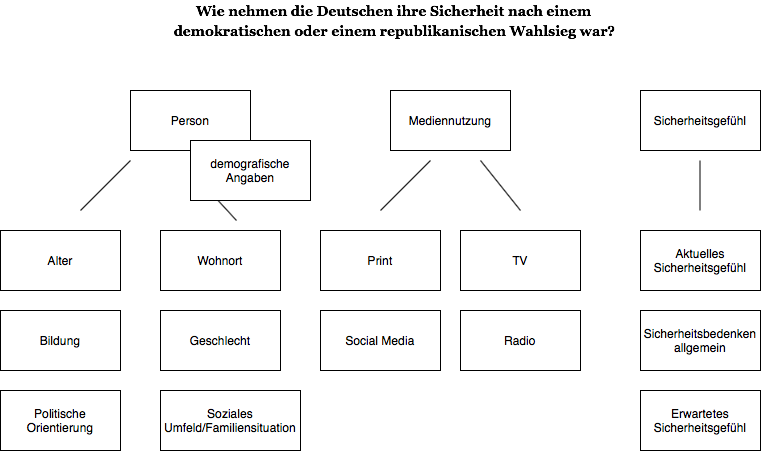

The diagram above was exported from draw.io. Its source (the exported page's mxGraphModel, read from the mxfile embedded in the PNG):
<mxGraphModel dx="946" dy="585" grid="1" gridSize="10" guides="1" tooltips="1" connect="1" arrows="1" fold="1" page="1" pageScale="1" pageWidth="827" pageHeight="1169" math="0" shadow="0">
  <root>
    <mxCell id="0" />
    <mxCell id="1" parent="0" />
    <mxCell id="OcWWcdsCbMfRvcuQntK1-2" value="&lt;b&gt;&lt;font face=&quot;Georgia&quot; style=&quot;font-size: 14px&quot;&gt;Wie nehmen die Deutschen ihre Sicherheit nach einem&amp;nbsp;&lt;/font&gt;&lt;/b&gt;" style="text;html=1;resizable=0;autosize=1;align=center;verticalAlign=middle;points=[];fillColor=none;strokeColor=none;rounded=0;" vertex="1" parent="1">
      <mxGeometry x="210" y="20" width="410" height="20" as="geometry" />
    </mxCell>
    <mxCell id="OcWWcdsCbMfRvcuQntK1-3" value="Person" style="rounded=0;whiteSpace=wrap;html=1;" vertex="1" parent="1">
      <mxGeometry x="150" y="110" width="120" height="60" as="geometry" />
    </mxCell>
    <mxCell id="OcWWcdsCbMfRvcuQntK1-4" value="" style="endArrow=none;html=1;" edge="1" parent="1">
      <mxGeometry width="50" height="50" relative="1" as="geometry">
        <mxPoint x="100" y="230" as="sourcePoint" />
        <mxPoint x="150" y="180" as="targetPoint" />
      </mxGeometry>
    </mxCell>
    <mxCell id="OcWWcdsCbMfRvcuQntK1-6" value="Alter" style="rounded=0;whiteSpace=wrap;html=1;" vertex="1" parent="1">
      <mxGeometry x="20" y="250" width="120" height="60" as="geometry" />
    </mxCell>
    <mxCell id="OcWWcdsCbMfRvcuQntK1-7" value="Bildung" style="rounded=0;whiteSpace=wrap;html=1;" vertex="1" parent="1">
      <mxGeometry x="20" y="330" width="120" height="60" as="geometry" />
    </mxCell>
    <mxCell id="OcWWcdsCbMfRvcuQntK1-8" value="Politische Orientierung" style="rounded=0;whiteSpace=wrap;html=1;" vertex="1" parent="1">
      <mxGeometry x="20" y="410" width="120" height="60" as="geometry" />
    </mxCell>
    <mxCell id="OcWWcdsCbMfRvcuQntK1-9" value="Wohnort" style="rounded=0;whiteSpace=wrap;html=1;" vertex="1" parent="1">
      <mxGeometry x="180" y="250" width="120" height="60" as="geometry" />
    </mxCell>
    <mxCell id="OcWWcdsCbMfRvcuQntK1-10" value="Geschlecht" style="rounded=0;whiteSpace=wrap;html=1;" vertex="1" parent="1">
      <mxGeometry x="180" y="330" width="120" height="60" as="geometry" />
    </mxCell>
    <mxCell id="OcWWcdsCbMfRvcuQntK1-11" value="Mediennutzung" style="rounded=0;whiteSpace=wrap;html=1;" vertex="1" parent="1">
      <mxGeometry x="410" y="110" width="120" height="60" as="geometry" />
    </mxCell>
    <mxCell id="OcWWcdsCbMfRvcuQntK1-12" value="Sicherheitsbedenken allgemein" style="rounded=0;whiteSpace=wrap;html=1;" vertex="1" parent="1">
      <mxGeometry x="660" y="330" width="120" height="60" as="geometry" />
    </mxCell>
    <mxCell id="OcWWcdsCbMfRvcuQntK1-14" value="Aktuelles Sicherheitsgefühl" style="rounded=0;whiteSpace=wrap;html=1;" vertex="1" parent="1">
      <mxGeometry x="660" y="250" width="120" height="60" as="geometry" />
    </mxCell>
    <mxCell id="OcWWcdsCbMfRvcuQntK1-15" value="Soziales Umfeld/Familiensituation" style="rounded=0;whiteSpace=wrap;html=1;" vertex="1" parent="1">
      <mxGeometry x="180" y="410" width="140" height="60" as="geometry" />
    </mxCell>
    <mxCell id="OcWWcdsCbMfRvcuQntK1-16" value="Print" style="rounded=0;whiteSpace=wrap;html=1;" vertex="1" parent="1">
      <mxGeometry x="340" y="250" width="120" height="60" as="geometry" />
    </mxCell>
    <mxCell id="OcWWcdsCbMfRvcuQntK1-17" value="Social Media" style="rounded=0;whiteSpace=wrap;html=1;" vertex="1" parent="1">
      <mxGeometry x="340" y="330" width="120" height="60" as="geometry" />
    </mxCell>
    <mxCell id="OcWWcdsCbMfRvcuQntK1-18" value="TV" style="rounded=0;whiteSpace=wrap;html=1;" vertex="1" parent="1">
      <mxGeometry x="480" y="250" width="120" height="60" as="geometry" />
    </mxCell>
    <mxCell id="OcWWcdsCbMfRvcuQntK1-19" value="Radio" style="rounded=0;whiteSpace=wrap;html=1;" vertex="1" parent="1">
      <mxGeometry x="480" y="330" width="120" height="60" as="geometry" />
    </mxCell>
    <mxCell id="OcWWcdsCbMfRvcuQntK1-20" value="" style="endArrow=none;html=1;" edge="1" parent="1">
      <mxGeometry width="50" height="50" relative="1" as="geometry">
        <mxPoint x="400" y="230" as="sourcePoint" />
        <mxPoint x="450" y="180" as="targetPoint" />
      </mxGeometry>
    </mxCell>
    <mxCell id="OcWWcdsCbMfRvcuQntK1-21" value="" style="endArrow=none;html=1;" edge="1" parent="1">
      <mxGeometry width="50" height="50" relative="1" as="geometry">
        <mxPoint x="540" y="230" as="sourcePoint" />
        <mxPoint x="500" y="180" as="targetPoint" />
      </mxGeometry>
    </mxCell>
    <mxCell id="OcWWcdsCbMfRvcuQntK1-22" value="Sicherheitsgefühl" style="rounded=0;whiteSpace=wrap;html=1;" vertex="1" parent="1">
      <mxGeometry x="660" y="110" width="120" height="60" as="geometry" />
    </mxCell>
    <mxCell id="OcWWcdsCbMfRvcuQntK1-23" value="" style="endArrow=none;html=1;" edge="1" parent="1">
      <mxGeometry width="50" height="50" relative="1" as="geometry">
        <mxPoint x="210" y="190" as="sourcePoint" />
        <mxPoint x="256" y="240" as="targetPoint" />
      </mxGeometry>
    </mxCell>
    <mxCell id="OcWWcdsCbMfRvcuQntK1-13" value="demografische Angaben" style="rounded=0;whiteSpace=wrap;html=1;" vertex="1" parent="1">
      <mxGeometry x="210" y="160" width="120" height="60" as="geometry" />
    </mxCell>
    <mxCell id="OcWWcdsCbMfRvcuQntK1-24" value="" style="endArrow=none;html=1;" edge="1" parent="1">
      <mxGeometry width="50" height="50" relative="1" as="geometry">
        <mxPoint x="719.5" y="230" as="sourcePoint" />
        <mxPoint x="719.5" y="180" as="targetPoint" />
      </mxGeometry>
    </mxCell>
    <mxCell id="OcWWcdsCbMfRvcuQntK1-26" value="Erwartetes Sicherheitsgefühl" style="rounded=0;whiteSpace=wrap;html=1;" vertex="1" parent="1">
      <mxGeometry x="660" y="410" width="120" height="60" as="geometry" />
    </mxCell>
    <mxCell id="OcWWcdsCbMfRvcuQntK1-29" value="&lt;b&gt;&lt;font face=&quot;Georgia&quot; style=&quot;font-size: 14px&quot;&gt;demokratischen oder einem republikanischen Wahlsieg war?&lt;/font&gt;&lt;/b&gt;" style="text;html=1;resizable=0;autosize=1;align=center;verticalAlign=middle;points=[];fillColor=none;strokeColor=none;rounded=0;" vertex="1" parent="1">
      <mxGeometry x="184" y="40" width="460" height="20" as="geometry" />
    </mxCell>
  </root>
</mxGraphModel>